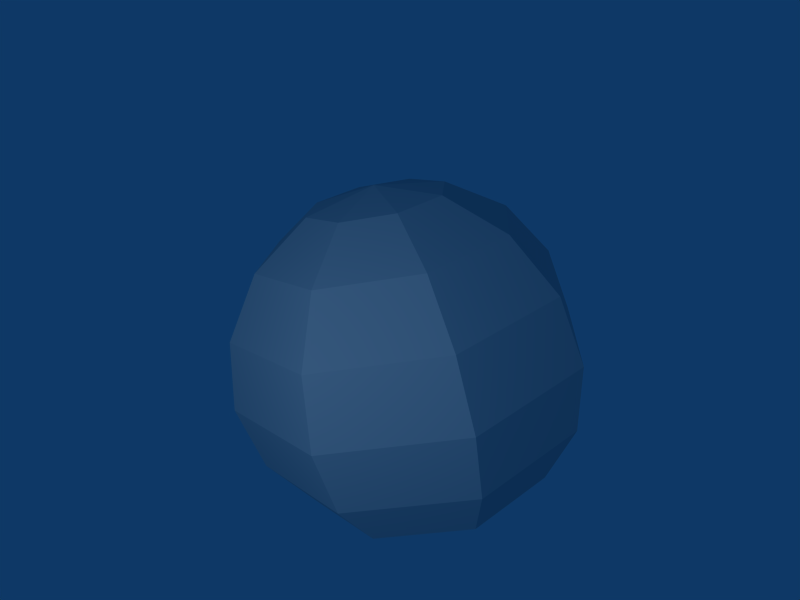# Source: porte.blend  (saved by Blender 2.49.2; exported with 4.5.12 LTS)
import bpy
from mathutils import Matrix  # noqa: F401  (used for matrix-valued properties, if any)

bpy.ops.wm.read_factory_settings(use_empty=True)
scene = bpy.context.scene
scene.name = 'Scene'

# ---- collections
col_collection_1 = bpy.data.collections.new('Collection 1'); scene.collection.children.link(col_collection_1)

# ---- materials (node trees are filled in below, after node groups)
mat_material_001 = bpy.data.materials.new('Material.001')
mat_material_001.alpha_threshold = 0.0
mat_material_001.roughness = 0.5
mat_material_001.line_color = (0.0, 0.0, 0.0, 1.0)

# ---- material node trees

# ---- world
world_world = bpy.data.worlds.new('World'); scene.world = world_world
world_world.color = (0.05656, 0.2208, 0.4)
world_world.use_sun_shadow = False
world_world.sun_shadow_jitter_overblur = 0.0
world_world.cycles.sampling_method = 'MANUAL'
world_world.cycles.sample_map_resolution = 256

# ---- cameras
cam_camera = bpy.data.cameras.new('Camera')
cam_camera.passepartout_alpha = 0.2
cam_camera.clip_end = 100.0
cam_camera.lens = 35.0
cam_camera.ortho_scale = 7.314
cam_camera.show_passepartout = False
cam_camera.show_safe_areas = True
cam_camera.dof.focus_distance = 0.0
cam_camera.dof.aperture_fstop = 128.0

# ---- lights
light_spot = bpy.data.lights.new('Spot', 'POINT')
light_spot.transmission_factor = 0.0
light_spot.cutoff_distance = 30.0
light_spot.energy = 291.2
light_spot.shadow_buffer_clip_start = 1.001
light_spot.shadow_soft_size = 1.0
light_spot.shadow_maximum_resolution = 0.006
light_spot.use_absolute_resolution = True
light_spot.cycles.use_multiple_importance_sampling = False

# ---- meshes
me_sphere = bpy.data.meshes.new('Sphere')
me_sphere.from_pydata([(0.1913, 0.0, 0.4619), (0.3536, 0.0, 0.3536), (0.4619, 0.0, 0.1913), (0.5, 0.0, -2.186e-08), (0.4619, 0.0, -0.1913), (0.3536, 0.0, -0.3536), (0.1913, 0.0, -0.4619), (0.1353, 0.1353, -0.4619), (0.25, 0.25, -0.3536), (0.3266, 0.3266, -0.1913), (0.3536, 0.3536, 0.0), (0.3266, 0.3266, 0.1913), (0.25, 0.25, 0.3536), (0.1353, 0.1353, 0.4619), (0.0, 0.0, 0.5), (-1.86e-08, 0.1913, 0.4619), (-2.544e-08, 0.3536, 0.3536), (-4.054e-08, 0.4619, 0.1913), (-4.215e-08, 0.5, 0.0), (-4.054e-08, 0.4619, -0.1913), (-2.544e-08, 0.3536, -0.3536), (-1.86e-08, 0.1913, -0.4619), (-0.1353, 0.1353, -0.4619), (-0.25, 0.25, -0.3536), (-0.3266, 0.3266, -0.1913), (-0.3536, 0.3536, 0.0), (-0.3266, 0.3266, 0.1913), (-0.25, 0.25, 0.3536), (-0.1353, 0.1353, 0.4619), (-0.1913, -3.967e-08, 0.4619), (-0.3536, -5.705e-08, 0.3536), (-0.4619, -8.269e-08, 0.1913), (-0.5, -8.429e-08, 0.0), (-0.4619, -8.269e-08, -0.1913), (-0.3536, -5.705e-08, -0.3536), (-0.1913, -2.914e-08, -0.4619), (-5.339e-08, -5.339e-08, -0.5), (-0.1353, -0.1353, -0.4619), (-0.25, -0.25, -0.3536), (-0.3266, -0.3266, -0.1913), (-0.3536, -0.3536, 0.0), (-0.3266, -0.3266, 0.1913), (-0.25, -0.25, 0.3536), (-0.1353, -0.1353, 0.4619), (6.075e-08, -0.1913, 0.4619), (8.866e-08, -0.3536, 0.3536), (1.248e-07, -0.4619, 0.1913), (1.264e-07, -0.5, 0.0), (1.248e-07, -0.4619, -0.1913), (8.866e-08, -0.3536, -0.3536), (5.021e-08, -0.1913, -0.4619), (0.1353, -0.1353, -0.4619), (0.25, -0.25, -0.3536), (0.3266, -0.3266, -0.1913), (0.3536, -0.3536, 0.0), (0.3266, -0.3266, 0.1913), (0.25, -0.25, 0.3536), (0.1353, -0.1353, 0.4619)], [], [(36, 7, 6), (6, 7, 8, 5), (5, 8, 9, 4), (4, 9, 10, 3), (3, 10, 11, 2), (2, 11, 12, 1), (13, 0, 1, 12), (0, 13, 14), (13, 15, 14), (12, 16, 15, 13), (11, 17, 16, 12), (10, 18, 17, 11), (9, 19, 18, 10), (8, 20, 19, 9), (7, 21, 20, 8), (36, 21, 7), (36, 22, 21), (21, 22, 23, 20), (20, 23, 24, 19), (19, 24, 25, 18), (18, 25, 26, 17), (17, 26, 27, 16), (16, 27, 28, 15), (15, 28, 14), (28, 29, 14), (27, 30, 29, 28), (26, 31, 30, 27), (25, 32, 31, 26), (24, 33, 32, 25), (23, 34, 33, 24), (22, 35, 34, 23), (36, 35, 22), (36, 37, 35), (35, 37, 38, 34), (34, 38, 39, 33), (33, 39, 40, 32), (32, 40, 41, 31), (31, 41, 42, 30), (30, 42, 43, 29), (29, 43, 14), (43, 44, 14), (42, 45, 44, 43), (41, 46, 45, 42), (40, 47, 46, 41), (39, 48, 47, 40), (38, 49, 48, 39), (37, 50, 49, 38), (36, 50, 37), (36, 51, 50), (50, 51, 52, 49), (49, 52, 53, 48), (48, 53, 54, 47), (47, 54, 55, 46), (46, 55, 56, 45), (45, 56, 57, 44), (44, 57, 14), (57, 0, 14), (0, 57, 56, 1), (55, 2, 1, 56), (54, 3, 2, 55), (53, 4, 3, 54), (52, 5, 4, 53), (51, 6, 5, 52), (36, 6, 51)])
me_sphere.materials.append(mat_material_001)
me_sphere.use_remesh_preserve_volume = False
me_sphere.use_remesh_preserve_attributes = False
me_sphere.use_mirror_vertex_groups = False
me_sphere.update()

# ---- objects
ob_sphere = bpy.data.objects.new('Sphere', me_sphere)
ob_lamp = bpy.data.objects.new('Lamp', light_spot)
ob_camera = bpy.data.objects.new('Camera', cam_camera)

# ---- transforms, parenting, visibility, modifiers, constraints
ob_sphere.location = (0.0, 0.0, 0.0)
ob_sphere.scale = (4.235, 4.235, 4.235)
ob_sphere.lock_rotations_4d = False
ob_sphere.empty_display_type = 'ARROWS'
ob_sphere.lineart.crease_threshold = 0.0
ob_lamp.location = (1.312, -7.047, 3.598)
ob_lamp.rotation_euler = (0.6503, 0.05522, 1.866)
ob_lamp.lock_rotations_4d = False
ob_lamp.empty_display_type = 'ARROWS'
ob_lamp.color = (0.0, 0.0, 0.0, 0.0)
ob_lamp.lineart.crease_threshold = 0.0
ob_camera.location = (4.514, -7.127, 3.938)
ob_camera.rotation_euler = (7.484, 0.189, 0.4884)
ob_camera.lock_rotations_4d = False
ob_camera.empty_display_type = 'ARROWS'
ob_camera.color = (0.0, 0.0, 0.0, 0.0)
ob_camera.display_type = 'WIRE'
ob_camera.lineart.crease_threshold = 0.0

# ---- collection membership
col_collection_1.objects.link(ob_sphere)
col_collection_1.objects.link(ob_lamp)
col_collection_1.objects.link(ob_camera)

# ---- scene / render settings (as saved in the file)
scene.camera = ob_camera
scene.frame_start = 1; scene.frame_end = 250; scene.frame_set(1)
scene.render.engine = 'BLENDER_EEVEE_NEXT'
scene.render.image_settings.file_format = 'JPEG'
scene.render.image_settings.color_mode = 'RGB'
scene.render.image_settings.compression = 90
scene.render.resolution_x = 800
scene.render.resolution_y = 600
scene.render.resolution_percentage = 50
scene.render.pixel_aspect_x = 100.0
scene.render.pixel_aspect_y = 100.0
scene.render.fps = 25
scene.render.dither_intensity = 0.0
scene.render.use_compositing = False
scene.render.use_sequencer = False
scene.render.bake_margin = 2
scene.render.bake_bias = 0.0
scene.render.use_stamp_time = False
scene.render.use_stamp_date = False
scene.render.use_stamp_frame = False
scene.render.use_stamp_camera = False
scene.render.use_stamp_scene = False
scene.render.use_stamp_filename = False
scene.render.use_stamp_render_time = False
scene.render.stamp_font_size = 0
scene.cycles.use_denoising = False
scene.cycles.samples = 10
scene.cycles.sampling_pattern = 'TABULATED_SOBOL'
scene.cycles.light_sampling_threshold = 0.0
scene.cycles.use_adaptive_sampling = False
scene.cycles.use_light_tree = False
scene.cycles.blur_glossy = 0.0
scene.cycles.volume_bounces = 1
scene.cycles.pixel_filter_type = 'GAUSSIAN'
scene.cycles.sample_clamp_indirect = 0.0
scene.view_settings.view_transform = 'Raw'
bpy.context.view_layer.update()
